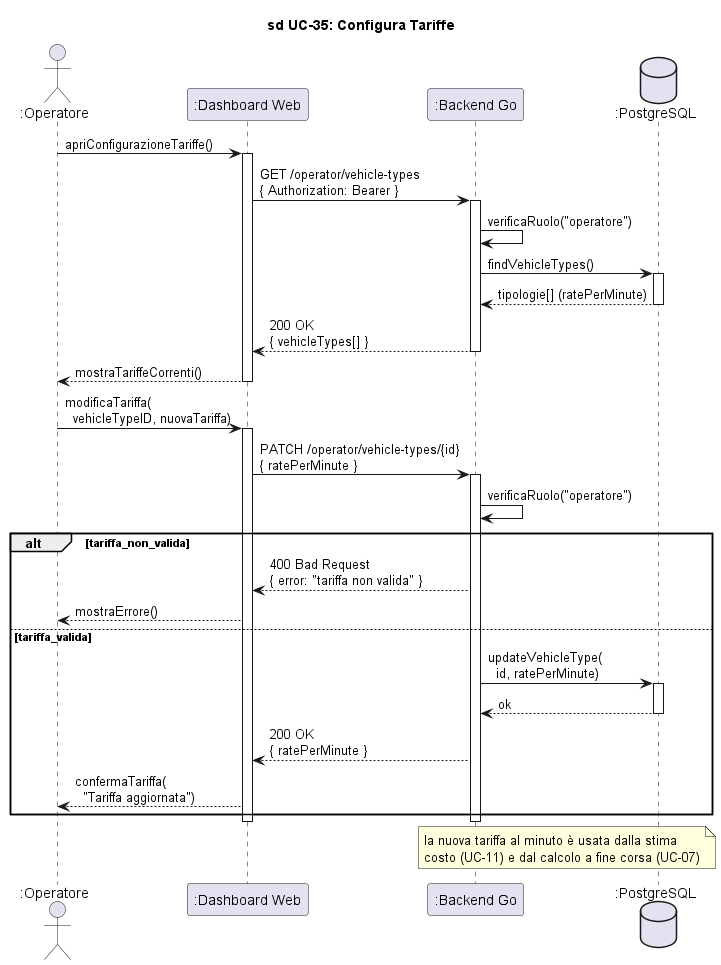

The diagram above was rendered by PlantUML. Its source (embedded in the PNG):
@startuml sd_UC35_ConfiguraTariffe

title sd UC-35: Configura Tariffe

skinparam hyperlinkColor black
skinparam hyperlinkUnderline false

actor ":Operatore" as Operatore
participant ":Dashboard Web" as Dash
participant ":Backend Go" as Backend
database ":PostgreSQL" as DB

Operatore -> Dash : apriConfigurazioneTariffe()
activate Dash

Dash -> Backend : GET /operator/vehicle-types\n{ Authorization: Bearer }
activate Backend
Backend -> Backend : verificaRuolo("operatore")
Backend -> DB : findVehicleTypes()
activate DB
DB --> Backend : tipologie[] (ratePerMinute)
deactivate DB
Backend --> Dash : 200 OK\n{ vehicleTypes[] }
deactivate Backend
Dash --> Operatore : mostraTariffeCorrenti()
deactivate Dash

Operatore -> Dash : modificaTariffa(\n  vehicleTypeID, nuovaTariffa)
activate Dash

Dash -> Backend : PATCH /operator/vehicle-types/{id}\n{ ratePerMinute }
activate Backend
Backend -> Backend : verificaRuolo("operatore")

alt tariffa_non_valida
    Backend --> Dash : 400 Bad Request\n{ error: "tariffa non valida" }
    Dash --> Operatore : mostraErrore()
else tariffa_valida
    Backend -> DB : updateVehicleType(\n  id, ratePerMinute)
    activate DB
    DB --> Backend : ok
    deactivate DB
    Backend --> Dash : 200 OK\n{ ratePerMinute }
    Dash --> Operatore : confermaTariffa(\n  "Tariffa aggiornata")
end
deactivate Backend
deactivate Dash

note over Backend, DB : la nuova tariffa al minuto è usata dalla stima\ncosto (UC-11) e dal calcolo a fine corsa (UC-07)

@enduml